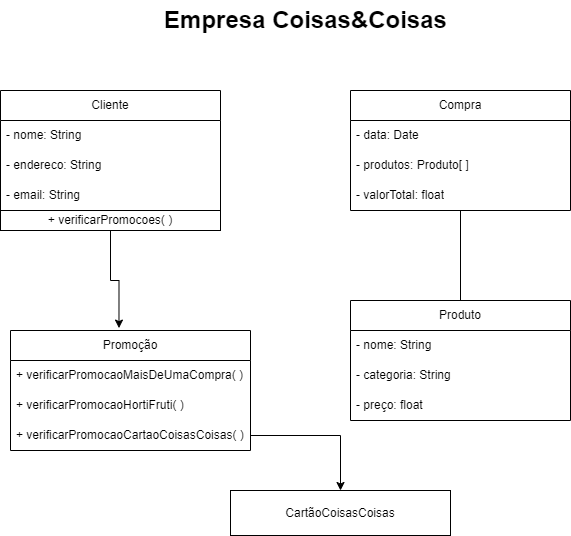

The diagram above was exported from draw.io. Its source (the exported page's mxGraphModel, read from the mxfile embedded in the PNG):
<mxGraphModel dx="1502" dy="556" grid="1" gridSize="10" guides="1" tooltips="1" connect="1" arrows="1" fold="1" page="1" pageScale="1" pageWidth="827" pageHeight="1169" math="0" shadow="0">
  <root>
    <mxCell id="0" />
    <mxCell id="1" parent="0" />
    <mxCell id="IzhRYOfrNYhvT90NmAG5-3" value="&lt;b&gt;&lt;font style=&quot;font-size: 24px;&quot;&gt;Empresa Coisas&amp;amp;Coisas&lt;/font&gt;&lt;/b&gt;" style="text;html=1;align=center;verticalAlign=middle;resizable=0;points=[];autosize=1;strokeColor=none;fillColor=none;" vertex="1" parent="1">
      <mxGeometry x="250" y="40" width="310" height="40" as="geometry" />
    </mxCell>
    <mxCell id="IzhRYOfrNYhvT90NmAG5-4" value="Cliente" style="swimlane;fontStyle=0;childLayout=stackLayout;horizontal=1;startSize=30;horizontalStack=0;resizeParent=1;resizeParentMax=0;resizeLast=0;collapsible=1;marginBottom=0;whiteSpace=wrap;html=1;" vertex="1" parent="1">
      <mxGeometry x="100" y="130" width="220" height="120" as="geometry" />
    </mxCell>
    <mxCell id="IzhRYOfrNYhvT90NmAG5-5" value="- nome: String" style="text;strokeColor=none;fillColor=none;align=left;verticalAlign=middle;spacingLeft=4;spacingRight=4;overflow=hidden;points=[[0,0.5],[1,0.5]];portConstraint=eastwest;rotatable=0;whiteSpace=wrap;html=1;" vertex="1" parent="IzhRYOfrNYhvT90NmAG5-4">
      <mxGeometry y="30" width="220" height="30" as="geometry" />
    </mxCell>
    <mxCell id="IzhRYOfrNYhvT90NmAG5-6" value="- endereco: String" style="text;strokeColor=none;fillColor=none;align=left;verticalAlign=middle;spacingLeft=4;spacingRight=4;overflow=hidden;points=[[0,0.5],[1,0.5]];portConstraint=eastwest;rotatable=0;whiteSpace=wrap;html=1;" vertex="1" parent="IzhRYOfrNYhvT90NmAG5-4">
      <mxGeometry y="60" width="220" height="30" as="geometry" />
    </mxCell>
    <mxCell id="IzhRYOfrNYhvT90NmAG5-7" value="- email: String" style="text;strokeColor=none;fillColor=none;align=left;verticalAlign=middle;spacingLeft=4;spacingRight=4;overflow=hidden;points=[[0,0.5],[1,0.5]];portConstraint=eastwest;rotatable=0;whiteSpace=wrap;html=1;" vertex="1" parent="IzhRYOfrNYhvT90NmAG5-4">
      <mxGeometry y="90" width="220" height="30" as="geometry" />
    </mxCell>
    <mxCell id="IzhRYOfrNYhvT90NmAG5-17" style="edgeStyle=orthogonalEdgeStyle;rounded=0;orthogonalLoop=1;jettySize=auto;html=1;entryX=0.452;entryY=-0.02;entryDx=0;entryDy=0;entryPerimeter=0;" edge="1" parent="1" source="IzhRYOfrNYhvT90NmAG5-8" target="IzhRYOfrNYhvT90NmAG5-13">
      <mxGeometry relative="1" as="geometry" />
    </mxCell>
    <mxCell id="IzhRYOfrNYhvT90NmAG5-8" value="+ verificarPromocoes( )" style="html=1;whiteSpace=wrap;" vertex="1" parent="1">
      <mxGeometry x="100" y="250" width="220" height="20" as="geometry" />
    </mxCell>
    <mxCell id="IzhRYOfrNYhvT90NmAG5-9" value="Compra" style="swimlane;fontStyle=0;childLayout=stackLayout;horizontal=1;startSize=30;horizontalStack=0;resizeParent=1;resizeParentMax=0;resizeLast=0;collapsible=1;marginBottom=0;whiteSpace=wrap;html=1;" vertex="1" parent="1">
      <mxGeometry x="450" y="130" width="220" height="120" as="geometry" />
    </mxCell>
    <mxCell id="IzhRYOfrNYhvT90NmAG5-10" value="- data: Date" style="text;strokeColor=none;fillColor=none;align=left;verticalAlign=middle;spacingLeft=4;spacingRight=4;overflow=hidden;points=[[0,0.5],[1,0.5]];portConstraint=eastwest;rotatable=0;whiteSpace=wrap;html=1;" vertex="1" parent="IzhRYOfrNYhvT90NmAG5-9">
      <mxGeometry y="30" width="220" height="30" as="geometry" />
    </mxCell>
    <mxCell id="IzhRYOfrNYhvT90NmAG5-11" value="- produtos: Produto[ ]" style="text;strokeColor=none;fillColor=none;align=left;verticalAlign=middle;spacingLeft=4;spacingRight=4;overflow=hidden;points=[[0,0.5],[1,0.5]];portConstraint=eastwest;rotatable=0;whiteSpace=wrap;html=1;" vertex="1" parent="IzhRYOfrNYhvT90NmAG5-9">
      <mxGeometry y="60" width="220" height="30" as="geometry" />
    </mxCell>
    <mxCell id="IzhRYOfrNYhvT90NmAG5-12" value="- valorTotal: float" style="text;strokeColor=none;fillColor=none;align=left;verticalAlign=middle;spacingLeft=4;spacingRight=4;overflow=hidden;points=[[0,0.5],[1,0.5]];portConstraint=eastwest;rotatable=0;whiteSpace=wrap;html=1;" vertex="1" parent="IzhRYOfrNYhvT90NmAG5-9">
      <mxGeometry y="90" width="220" height="30" as="geometry" />
    </mxCell>
    <mxCell id="IzhRYOfrNYhvT90NmAG5-13" value="Promoção" style="swimlane;fontStyle=0;childLayout=stackLayout;horizontal=1;startSize=30;horizontalStack=0;resizeParent=1;resizeParentMax=0;resizeLast=0;collapsible=1;marginBottom=0;whiteSpace=wrap;html=1;" vertex="1" parent="1">
      <mxGeometry x="110" y="370" width="240" height="120" as="geometry" />
    </mxCell>
    <mxCell id="IzhRYOfrNYhvT90NmAG5-14" value="+ verificarPromocaoMaisDeUmaCompra( )" style="text;strokeColor=none;fillColor=none;align=left;verticalAlign=middle;spacingLeft=4;spacingRight=4;overflow=hidden;points=[[0,0.5],[1,0.5]];portConstraint=eastwest;rotatable=0;whiteSpace=wrap;html=1;" vertex="1" parent="IzhRYOfrNYhvT90NmAG5-13">
      <mxGeometry y="30" width="240" height="30" as="geometry" />
    </mxCell>
    <mxCell id="IzhRYOfrNYhvT90NmAG5-15" value="+ verificarPromocaoHortiFruti( )" style="text;strokeColor=none;fillColor=none;align=left;verticalAlign=middle;spacingLeft=4;spacingRight=4;overflow=hidden;points=[[0,0.5],[1,0.5]];portConstraint=eastwest;rotatable=0;whiteSpace=wrap;html=1;" vertex="1" parent="IzhRYOfrNYhvT90NmAG5-13">
      <mxGeometry y="60" width="240" height="30" as="geometry" />
    </mxCell>
    <mxCell id="IzhRYOfrNYhvT90NmAG5-16" value="+ verificarPromocaoCartaoCoisasCoisas( )" style="text;strokeColor=none;fillColor=none;align=left;verticalAlign=middle;spacingLeft=4;spacingRight=4;overflow=hidden;points=[[0,0.5],[1,0.5]];portConstraint=eastwest;rotatable=0;whiteSpace=wrap;html=1;" vertex="1" parent="IzhRYOfrNYhvT90NmAG5-13">
      <mxGeometry y="90" width="240" height="30" as="geometry" />
    </mxCell>
    <mxCell id="IzhRYOfrNYhvT90NmAG5-19" value="CartãoCoisasCoisas" style="html=1;whiteSpace=wrap;" vertex="1" parent="1">
      <mxGeometry x="330" y="530" width="220" height="45" as="geometry" />
    </mxCell>
    <mxCell id="IzhRYOfrNYhvT90NmAG5-20" style="edgeStyle=orthogonalEdgeStyle;rounded=0;orthogonalLoop=1;jettySize=auto;html=1;" edge="1" parent="1" source="IzhRYOfrNYhvT90NmAG5-16" target="IzhRYOfrNYhvT90NmAG5-19">
      <mxGeometry relative="1" as="geometry" />
    </mxCell>
    <mxCell id="IzhRYOfrNYhvT90NmAG5-21" value="Produto" style="swimlane;fontStyle=0;childLayout=stackLayout;horizontal=1;startSize=30;horizontalStack=0;resizeParent=1;resizeParentMax=0;resizeLast=0;collapsible=1;marginBottom=0;whiteSpace=wrap;html=1;" vertex="1" parent="1">
      <mxGeometry x="450" y="340" width="220" height="120" as="geometry" />
    </mxCell>
    <mxCell id="IzhRYOfrNYhvT90NmAG5-22" value="- nome: String" style="text;strokeColor=none;fillColor=none;align=left;verticalAlign=middle;spacingLeft=4;spacingRight=4;overflow=hidden;points=[[0,0.5],[1,0.5]];portConstraint=eastwest;rotatable=0;whiteSpace=wrap;html=1;" vertex="1" parent="IzhRYOfrNYhvT90NmAG5-21">
      <mxGeometry y="30" width="220" height="30" as="geometry" />
    </mxCell>
    <mxCell id="IzhRYOfrNYhvT90NmAG5-23" value="- categoria: String" style="text;strokeColor=none;fillColor=none;align=left;verticalAlign=middle;spacingLeft=4;spacingRight=4;overflow=hidden;points=[[0,0.5],[1,0.5]];portConstraint=eastwest;rotatable=0;whiteSpace=wrap;html=1;" vertex="1" parent="IzhRYOfrNYhvT90NmAG5-21">
      <mxGeometry y="60" width="220" height="30" as="geometry" />
    </mxCell>
    <mxCell id="IzhRYOfrNYhvT90NmAG5-24" value="- preço: float" style="text;strokeColor=none;fillColor=none;align=left;verticalAlign=middle;spacingLeft=4;spacingRight=4;overflow=hidden;points=[[0,0.5],[1,0.5]];portConstraint=eastwest;rotatable=0;whiteSpace=wrap;html=1;" vertex="1" parent="IzhRYOfrNYhvT90NmAG5-21">
      <mxGeometry y="90" width="220" height="30" as="geometry" />
    </mxCell>
    <mxCell id="IzhRYOfrNYhvT90NmAG5-26" value="" style="endArrow=none;html=1;rounded=0;entryX=0.5;entryY=0;entryDx=0;entryDy=0;" edge="1" parent="1" source="IzhRYOfrNYhvT90NmAG5-12" target="IzhRYOfrNYhvT90NmAG5-21">
      <mxGeometry relative="1" as="geometry">
        <mxPoint x="680" y="240" as="sourcePoint" />
        <mxPoint x="490" y="230" as="targetPoint" />
        <Array as="points">
          <mxPoint x="560" y="250" />
        </Array>
      </mxGeometry>
    </mxCell>
  </root>
</mxGraphModel>